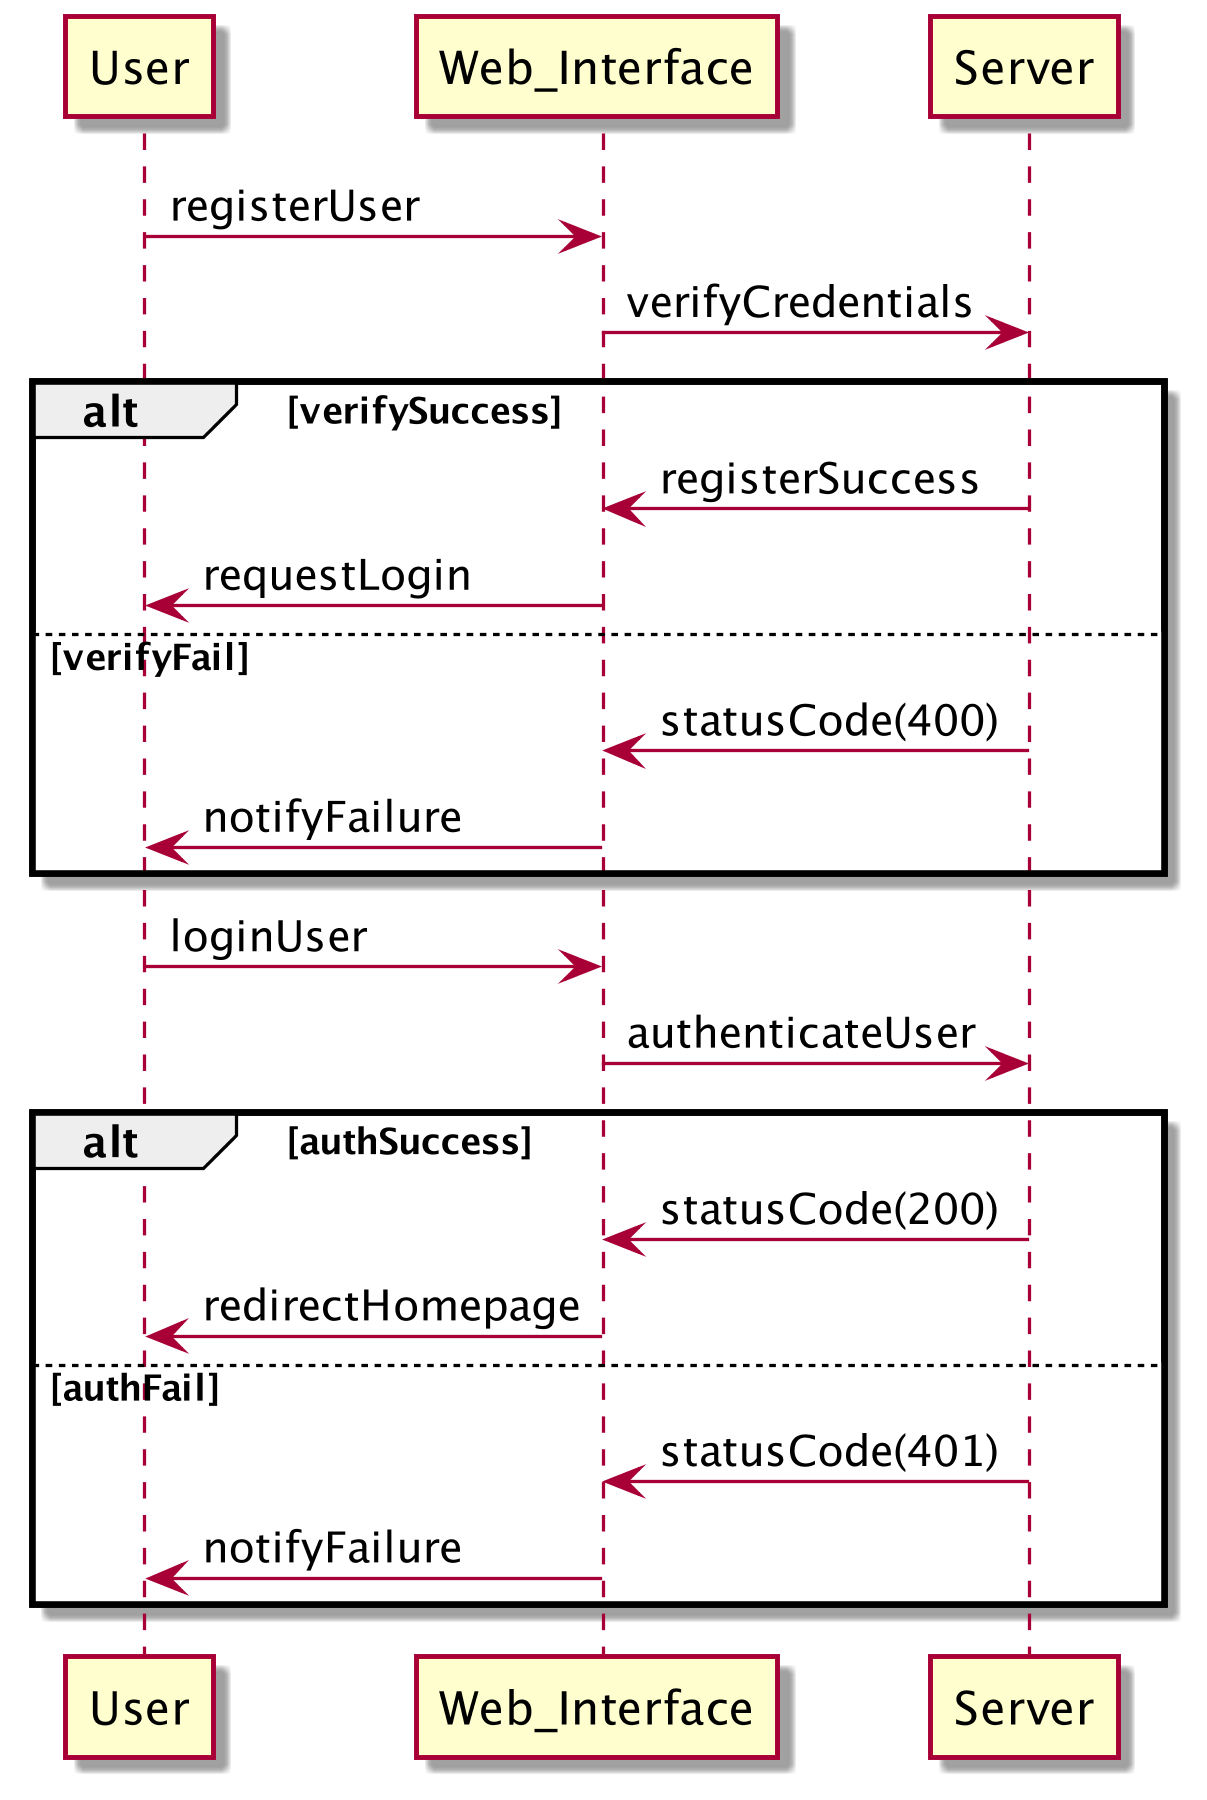

The diagram above was rendered by PlantUML. Its source (embedded in the PNG):
@startuml
scale 3600*1800

User -> Web_Interface: registerUser
Web_Interface -> Server: verifyCredentials

alt verifySuccess
	Server -> Web_Interface: registerSuccess
	Web_Interface -> User: requestLogin
else verifyFail
	Server -> Web_Interface: statusCode(400)
	Web_Interface -> User: notifyFailure
end

User -> Web_Interface: loginUser
Web_Interface -> Server: authenticateUser

alt authSuccess
	Server -> Web_Interface: statusCode(200)
	Web_Interface -> User: redirectHomepage
else authFail
	Server -> Web_Interface: statusCode(401)
	Web_Interface -> User: notifyFailure
end
@enduml